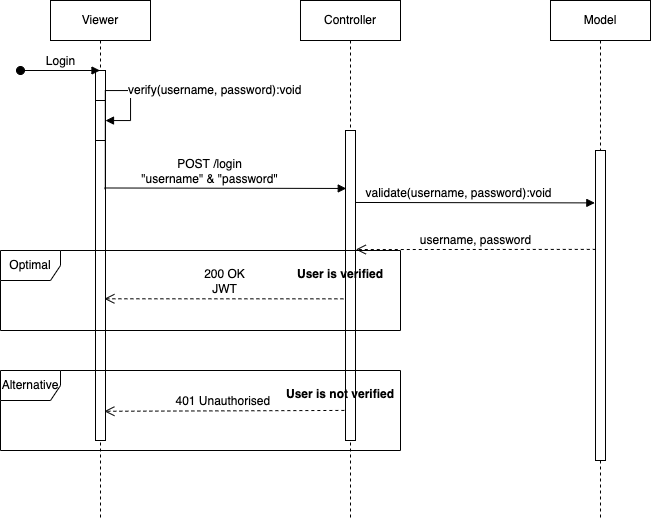

The diagram above was exported from draw.io. Its source (the exported page's mxGraphModel, read from the mxfile embedded in the PNG):
<mxGraphModel dx="1129" dy="593" grid="1" gridSize="10" guides="1" tooltips="1" connect="1" arrows="1" fold="1" page="1" pageScale="1" pageWidth="827" pageHeight="1169" math="0" shadow="0">
  <root>
    <mxCell id="0" />
    <mxCell id="1" parent="0" />
    <mxCell id="3swg9sKTleCEBtZDy9Cv-1" value="Viewer" style="shape=umlLifeline;perimeter=lifelinePerimeter;whiteSpace=wrap;html=1;container=1;collapsible=0;recursiveResize=0;outlineConnect=0;" vertex="1" parent="1">
      <mxGeometry x="80" y="80" width="100" height="520" as="geometry" />
    </mxCell>
    <mxCell id="3swg9sKTleCEBtZDy9Cv-12" value="" style="html=1;points=[];perimeter=orthogonalPerimeter;" vertex="1" parent="3swg9sKTleCEBtZDy9Cv-1">
      <mxGeometry x="45" y="70" width="10" height="370" as="geometry" />
    </mxCell>
    <mxCell id="3swg9sKTleCEBtZDy9Cv-13" value="" style="html=1;points=[];perimeter=orthogonalPerimeter;" vertex="1" parent="3swg9sKTleCEBtZDy9Cv-1">
      <mxGeometry x="45" y="100" width="10" height="40" as="geometry" />
    </mxCell>
    <mxCell id="3swg9sKTleCEBtZDy9Cv-14" value="verify(username, password):void&amp;nbsp;" style="edgeStyle=orthogonalEdgeStyle;html=1;align=left;spacingLeft=2;endArrow=block;rounded=0;exitX=0.981;exitY=0.322;exitDx=0;exitDy=0;exitPerimeter=0;" edge="1" parent="3swg9sKTleCEBtZDy9Cv-1" source="3swg9sKTleCEBtZDy9Cv-12">
      <mxGeometry x="0.3118" relative="1" as="geometry">
        <mxPoint x="60" y="170" as="sourcePoint" />
        <Array as="points">
          <mxPoint x="55" y="90" />
          <mxPoint x="80" y="90" />
          <mxPoint x="80" y="120" />
          <mxPoint x="55" y="120" />
        </Array>
        <mxPoint x="55" y="120" as="targetPoint" />
        <mxPoint as="offset" />
      </mxGeometry>
    </mxCell>
    <mxCell id="3swg9sKTleCEBtZDy9Cv-2" value="Controller" style="shape=umlLifeline;perimeter=lifelinePerimeter;whiteSpace=wrap;html=1;container=1;collapsible=0;recursiveResize=0;outlineConnect=0;" vertex="1" parent="1">
      <mxGeometry x="330" y="80" width="100" height="520" as="geometry" />
    </mxCell>
    <mxCell id="3swg9sKTleCEBtZDy9Cv-16" value="" style="html=1;points=[];perimeter=orthogonalPerimeter;" vertex="1" parent="3swg9sKTleCEBtZDy9Cv-2">
      <mxGeometry x="45" y="130" width="10" height="310" as="geometry" />
    </mxCell>
    <mxCell id="3swg9sKTleCEBtZDy9Cv-3" value="Model" style="shape=umlLifeline;perimeter=lifelinePerimeter;whiteSpace=wrap;html=1;container=1;collapsible=0;recursiveResize=0;outlineConnect=0;" vertex="1" parent="1">
      <mxGeometry x="580" y="80" width="100" height="520" as="geometry" />
    </mxCell>
    <mxCell id="3swg9sKTleCEBtZDy9Cv-19" value="" style="html=1;points=[];perimeter=orthogonalPerimeter;" vertex="1" parent="3swg9sKTleCEBtZDy9Cv-3">
      <mxGeometry x="45" y="150" width="10" height="310" as="geometry" />
    </mxCell>
    <mxCell id="3swg9sKTleCEBtZDy9Cv-4" value="Login" style="html=1;verticalAlign=bottom;startArrow=oval;startFill=1;endArrow=block;startSize=8;rounded=0;" edge="1" parent="1" target="3swg9sKTleCEBtZDy9Cv-1">
      <mxGeometry width="60" relative="1" as="geometry">
        <mxPoint x="50" y="150" as="sourcePoint" />
        <mxPoint x="110" y="150" as="targetPoint" />
      </mxGeometry>
    </mxCell>
    <mxCell id="3swg9sKTleCEBtZDy9Cv-15" value="POST /login&lt;br&gt;&quot;username&quot; &amp;amp; &quot;password&quot;" style="html=1;verticalAlign=bottom;endArrow=block;rounded=0;exitX=0.886;exitY=0.608;exitDx=0;exitDy=0;exitPerimeter=0;entryX=0.076;entryY=0.187;entryDx=0;entryDy=0;entryPerimeter=0;" edge="1" parent="1" target="3swg9sKTleCEBtZDy9Cv-16">
      <mxGeometry x="-0.1358" width="80" relative="1" as="geometry">
        <mxPoint x="133.86000000000013" y="267.4799999999999" as="sourcePoint" />
        <mxPoint x="379.5" y="267.4799999999999" as="targetPoint" />
        <mxPoint as="offset" />
      </mxGeometry>
    </mxCell>
    <mxCell id="3swg9sKTleCEBtZDy9Cv-17" value="validate(username, password):void" style="html=1;verticalAlign=bottom;endArrow=block;rounded=0;exitX=1.029;exitY=0.187;exitDx=0;exitDy=0;exitPerimeter=0;entryX=-0.067;entryY=0.169;entryDx=0;entryDy=0;entryPerimeter=0;" edge="1" parent="1" target="3swg9sKTleCEBtZDy9Cv-19">
      <mxGeometry x="-0.1358" width="80" relative="1" as="geometry">
        <mxPoint x="385.28999999999996" y="281.97000000000014" as="sourcePoint" />
        <mxPoint x="600" y="282" as="targetPoint" />
        <mxPoint as="offset" />
      </mxGeometry>
    </mxCell>
    <mxCell id="3swg9sKTleCEBtZDy9Cv-20" value="username, password" style="html=1;verticalAlign=bottom;endArrow=open;dashed=1;endSize=8;rounded=0;exitX=0.029;exitY=0.319;exitDx=0;exitDy=0;exitPerimeter=0;entryX=1.029;entryY=0.384;entryDx=0;entryDy=0;entryPerimeter=0;" edge="1" parent="1" source="3swg9sKTleCEBtZDy9Cv-19" target="3swg9sKTleCEBtZDy9Cv-16">
      <mxGeometry relative="1" as="geometry">
        <mxPoint x="240" y="350" as="sourcePoint" />
        <mxPoint x="160" y="350" as="targetPoint" />
      </mxGeometry>
    </mxCell>
    <mxCell id="3swg9sKTleCEBtZDy9Cv-21" value="Optimal" style="shape=umlFrame;whiteSpace=wrap;html=1;" vertex="1" parent="1">
      <mxGeometry x="30" y="330" width="400" height="80" as="geometry" />
    </mxCell>
    <mxCell id="3swg9sKTleCEBtZDy9Cv-22" value="Alternative" style="shape=umlFrame;whiteSpace=wrap;html=1;" vertex="1" parent="1">
      <mxGeometry x="30" y="450" width="400" height="80" as="geometry" />
    </mxCell>
    <mxCell id="3swg9sKTleCEBtZDy9Cv-23" value="200 OK&lt;br&gt;JWT" style="html=1;verticalAlign=bottom;endArrow=open;dashed=1;endSize=8;rounded=0;entryX=0.886;entryY=0.617;entryDx=0;entryDy=0;entryPerimeter=0;exitX=-0.21;exitY=0.543;exitDx=0;exitDy=0;exitPerimeter=0;" edge="1" parent="1" source="3swg9sKTleCEBtZDy9Cv-16" target="3swg9sKTleCEBtZDy9Cv-12">
      <mxGeometry relative="1" as="geometry">
        <mxPoint x="370" y="380" as="sourcePoint" />
        <mxPoint x="129.99999999999994" y="379.66999999999996" as="targetPoint" />
      </mxGeometry>
    </mxCell>
    <mxCell id="3swg9sKTleCEBtZDy9Cv-26" value="401 Unauthorised&amp;nbsp;" style="html=1;verticalAlign=bottom;endArrow=open;dashed=1;endSize=8;rounded=0;exitX=-0.114;exitY=0.903;exitDx=0;exitDy=0;exitPerimeter=0;entryX=0.886;entryY=0.921;entryDx=0;entryDy=0;entryPerimeter=0;" edge="1" parent="1" source="3swg9sKTleCEBtZDy9Cv-16" target="3swg9sKTleCEBtZDy9Cv-12">
      <mxGeometry relative="1" as="geometry">
        <mxPoint x="349.99999999999994" y="490.0000000000001" as="sourcePoint" />
        <mxPoint x="140" y="490" as="targetPoint" />
      </mxGeometry>
    </mxCell>
    <mxCell id="3swg9sKTleCEBtZDy9Cv-27" value="User is verified" style="text;align=center;fontStyle=1;verticalAlign=middle;spacingLeft=3;spacingRight=3;strokeColor=none;rotatable=0;points=[[0,0.5],[1,0.5]];portConstraint=eastwest;" vertex="1" parent="1">
      <mxGeometry x="330" y="340" width="80" height="26" as="geometry" />
    </mxCell>
    <mxCell id="3swg9sKTleCEBtZDy9Cv-28" value="User is not verified" style="text;align=center;fontStyle=1;verticalAlign=middle;spacingLeft=3;spacingRight=3;strokeColor=none;rotatable=0;points=[[0,0.5],[1,0.5]];portConstraint=eastwest;" vertex="1" parent="1">
      <mxGeometry x="330" y="460" width="80" height="26" as="geometry" />
    </mxCell>
  </root>
</mxGraphModel>